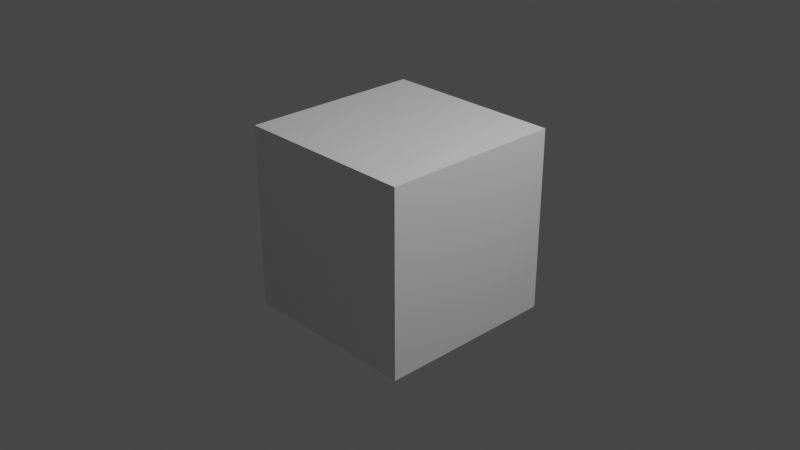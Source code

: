 # Source: cubos_giratorios2.blend  (saved by Blender 3.4.6; exported with 4.5.12 LTS)
import bpy
from mathutils import Matrix  # noqa: F401  (used for matrix-valued properties, if any)

bpy.ops.wm.read_factory_settings(use_empty=True)
scene = bpy.context.scene
scene.name = 'Scene'

# ---- collections
col_collection = bpy.data.collections.new('Collection'); scene.collection.children.link(col_collection)

# ---- materials (node trees are filled in below, after node groups)
mat_material = bpy.data.materials.new('Material')
mat_material.alpha_threshold = 0.0
mat_material.use_transparent_shadow = False
mat_material.roughness = 0.5
mat_material.line_color = (0.0, 0.0, 0.0, 1.0)

# ---- material node trees
mat_material.use_nodes = True; mat_material.node_tree.nodes.clear()
_N = mat_material.node_tree.nodes; _L = mat_material.node_tree.links
n0 = _N.new('ShaderNodeOutputMaterial'); n0.name = 'Material Output'; n0.location = (300, 300)
n1 = _N.new('ShaderNodeBsdfPrincipled'); n1.name = 'Principled BSDF'; n1.location = (10, 300)
n1.distribution = 'GGX'
n1.subsurface_method = 'RANDOM_WALK_SKIN'
n1.inputs[3].default_value = 1.45
n1.inputs[27].default_value = (0.0, 0.0, 0.0, 1.0)
n1.inputs[28].default_value = 1.0
_L.new(n1.outputs[0], n0.inputs[0])
n0.is_active_output = True

# ---- world
world_world = bpy.data.worlds.new('World'); scene.world = world_world
world_world.use_nodes = True; world_world.node_tree.nodes.clear()
_N = world_world.node_tree.nodes; _L = world_world.node_tree.links
n0 = _N.new('ShaderNodeOutputWorld'); n0.name = 'World Output'; n0.location = (300, 300)
n1 = _N.new('ShaderNodeBackground'); n1.name = 'Background'; n1.location = (10, 300)
n1.inputs[0].default_value = (0.05088, 0.05088, 0.05088, 1.0)
_L.new(n1.outputs[0], n0.inputs[0])
n0.is_active_output = True
world_world.color = (0.05088, 0.05088, 0.05088)
world_world.use_sun_shadow = False
world_world.sun_shadow_jitter_overblur = 0.0

# ---- cameras
cam_camera = bpy.data.cameras.new('Camera')
cam_camera.clip_end = 100.0
cam_camera.ortho_scale = 7.314

# ---- lights
light_light = bpy.data.lights.new('Light', 'POINT')
light_light.transmission_factor = 0.0
light_light.energy = 1000.0
light_light.shadow_soft_size = 0.1
light_light.shadow_maximum_resolution = 0.006
light_light.use_absolute_resolution = True

# ---- meshes
me_cube = bpy.data.meshes.new('Cube')
me_cube.from_pydata([(1.0, 1.0, 1.0), (1.0, 1.0, -1.0), (1.0, -1.0, 1.0), (1.0, -1.0, -1.0), (-1.0, 1.0, 1.0), (-1.0, 1.0, -1.0), (-1.0, -1.0, 1.0), (-1.0, -1.0, -1.0)], [], [(0, 4, 6, 2), (3, 2, 6, 7), (7, 6, 4, 5), (5, 1, 3, 7), (1, 0, 2, 3), (5, 4, 0, 1)])
_uv = me_cube.uv_layers.new(name='UVMap')
_uv.uv.foreach_set('vector', [0.625, 0.5, 0.875, 0.5, 0.875, 0.75, 0.625, 0.75, 0.375, 0.75, 0.625, 0.75, 0.625, 1.0, 0.375, 1.0, 0.375, 0.0, 0.625, 0.0, 0.625, 0.25, 0.375, 0.25, 0.125, 0.5, 0.375, 0.5, 0.375, 0.75, 0.125, 0.75, 0.375, 0.5, 0.625, 0.5, 0.625, 0.75, 0.375, 0.75, 0.375, 0.25, 0.625, 0.25, 0.625, 0.5, 0.375, 0.5])
me_cube.materials.append(mat_material)
me_cube.use_mirror_vertex_groups = False
me_cube.update()
me_cube_001 = bpy.data.meshes.new('Cube.001')
me_cube_001.from_pydata([(1.0, 1.0, 1.0), (1.0, 1.0, -1.0), (1.0, -1.0, 1.0), (1.0, -1.0, -1.0), (-1.0, 1.0, 1.0), (-1.0, 1.0, -1.0), (-1.0, -1.0, 1.0), (-1.0, -1.0, -1.0)], [], [(0, 4, 6, 2), (3, 2, 6, 7), (7, 6, 4, 5), (5, 1, 3, 7), (1, 0, 2, 3), (5, 4, 0, 1)])
_uv = me_cube_001.uv_layers.new(name='UVMap')
_uv.uv.foreach_set('vector', [0.625, 0.5, 0.875, 0.5, 0.875, 0.75, 0.625, 0.75, 0.375, 0.75, 0.625, 0.75, 0.625, 1.0, 0.375, 1.0, 0.375, 0.0, 0.625, 0.0, 0.625, 0.25, 0.375, 0.25, 0.125, 0.5, 0.375, 0.5, 0.375, 0.75, 0.125, 0.75, 0.375, 0.5, 0.625, 0.5, 0.625, 0.75, 0.375, 0.75, 0.375, 0.25, 0.625, 0.25, 0.625, 0.5, 0.375, 0.5])
me_cube_001.materials.append(mat_material)
me_cube_001.use_mirror_vertex_groups = False
me_cube_001.update()
me_cube_002 = bpy.data.meshes.new('Cube.002')
me_cube_002.from_pydata([(1.0, 1.0, 1.0), (1.0, 1.0, -1.0), (1.0, -1.0, 1.0), (1.0, -1.0, -1.0), (-1.0, 1.0, 1.0), (-1.0, 1.0, -1.0), (-1.0, -1.0, 1.0), (-1.0, -1.0, -1.0)], [], [(0, 4, 6, 2), (3, 2, 6, 7), (7, 6, 4, 5), (5, 1, 3, 7), (1, 0, 2, 3), (5, 4, 0, 1)])
_uv = me_cube_002.uv_layers.new(name='UVMap')
_uv.uv.foreach_set('vector', [0.625, 0.5, 0.875, 0.5, 0.875, 0.75, 0.625, 0.75, 0.375, 0.75, 0.625, 0.75, 0.625, 1.0, 0.375, 1.0, 0.375, 0.0, 0.625, 0.0, 0.625, 0.25, 0.375, 0.25, 0.125, 0.5, 0.375, 0.5, 0.375, 0.75, 0.125, 0.75, 0.375, 0.5, 0.625, 0.5, 0.625, 0.75, 0.375, 0.75, 0.375, 0.25, 0.625, 0.25, 0.625, 0.5, 0.375, 0.5])
me_cube_002.materials.append(mat_material)
me_cube_002.use_mirror_vertex_groups = False
me_cube_002.update()
me_cube_003 = bpy.data.meshes.new('Cube.003')
me_cube_003.from_pydata([(1.0, 1.0, 1.0), (1.0, 1.0, -1.0), (1.0, -1.0, 1.0), (1.0, -1.0, -1.0), (-1.0, 1.0, 1.0), (-1.0, 1.0, -1.0), (-1.0, -1.0, 1.0), (-1.0, -1.0, -1.0)], [], [(0, 4, 6, 2), (3, 2, 6, 7), (7, 6, 4, 5), (5, 1, 3, 7), (1, 0, 2, 3), (5, 4, 0, 1)])
_uv = me_cube_003.uv_layers.new(name='UVMap')
_uv.uv.foreach_set('vector', [0.625, 0.5, 0.875, 0.5, 0.875, 0.75, 0.625, 0.75, 0.375, 0.75, 0.625, 0.75, 0.625, 1.0, 0.375, 1.0, 0.375, 0.0, 0.625, 0.0, 0.625, 0.25, 0.375, 0.25, 0.125, 0.5, 0.375, 0.5, 0.375, 0.75, 0.125, 0.75, 0.375, 0.5, 0.625, 0.5, 0.625, 0.75, 0.375, 0.75, 0.375, 0.25, 0.625, 0.25, 0.625, 0.5, 0.375, 0.5])
me_cube_003.materials.append(mat_material)
me_cube_003.use_mirror_vertex_groups = False
me_cube_003.update()

# ---- objects
ob_cube = bpy.data.objects.new('Cube', me_cube)
ob_light = bpy.data.objects.new('Light', light_light)
ob_camera = bpy.data.objects.new('Camera', cam_camera)
ob_cube_001 = bpy.data.objects.new('Cube.001', me_cube_001)
ob_cube_002 = bpy.data.objects.new('Cube.002', me_cube_002)
ob_cube_003 = bpy.data.objects.new('Cube.003', me_cube_003)

# ---- transforms, parenting, visibility, modifiers, constraints
ob_cube.location = (0.004474, -5.96e-08, -0.002853)
ob_cube.lock_rotations_4d = False
ob_cube.empty_display_type = 'ARROWS'
ob_cube.lineart.crease_threshold = 0.0
ob_light.location = (4.076, 1.005, 5.904)
ob_light.rotation_euler = (0.6503, 0.05522, 1.866)
ob_light.lock_rotations_4d = False
ob_light.empty_display_type = 'ARROWS'
ob_light.color = (0.0, 0.0, 0.0, 0.0)
ob_light.lineart.crease_threshold = 0.0
ob_camera.location = (7.359, -6.926, 4.958)
ob_camera.rotation_euler = (1.109, 0.0, 0.8149)
ob_camera.lock_rotations_4d = False
ob_camera.empty_display_type = 'ARROWS'
ob_camera.color = (0.0, 0.0, 0.0, 0.0)
ob_camera.display_type = 'WIRE'
ob_camera.lineart.crease_threshold = 0.0
ob_cube_001.location = (2.233, 7.585, 2.051)
ob_cube_001.lock_rotations_4d = False
ob_cube_001.empty_display_type = 'ARROWS'
ob_cube_001.lineart.crease_threshold = 0.0
ob_cube_002.location = (-3.56, -3.653, 3.541)
ob_cube_002.lock_rotations_4d = False
ob_cube_002.empty_display_type = 'ARROWS'
ob_cube_002.lineart.crease_threshold = 0.0
ob_cube_003.location = (4.207, -6.317, -1.084)
ob_cube_003.lock_rotations_4d = False
ob_cube_003.empty_display_type = 'ARROWS'
ob_cube_003.lineart.crease_threshold = 0.0

# ---- collection membership
col_collection.objects.link(ob_cube)
col_collection.objects.link(ob_light)
col_collection.objects.link(ob_camera)
col_collection.objects.link(ob_cube_001)
col_collection.objects.link(ob_cube_002)
col_collection.objects.link(ob_cube_003)

# ---- scene / render settings (as saved in the file)
scene.camera = ob_camera
scene.frame_start = 1; scene.frame_end = 100; scene.frame_set(0)
scene.render.engine = 'BLENDER_EEVEE_NEXT'
scene.cycles.sampling_pattern = 'TABULATED_SOBOL'
scene.cycles.use_light_tree = False
scene.view_settings.view_transform = 'Filmic'
bpy.context.view_layer.update()

